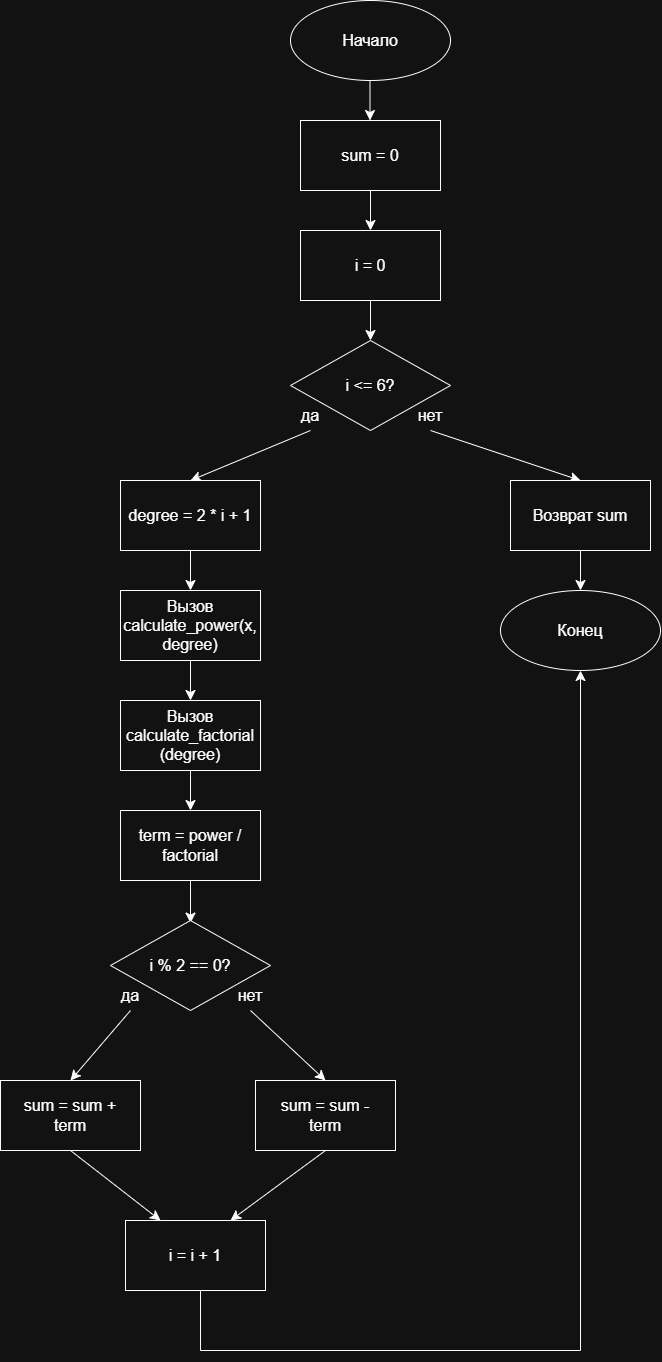

The diagram above was exported from draw.io. Its source (the exported page's mxGraphModel, read from the mxfile embedded in the PNG):
<mxGraphModel dx="1432" dy="588" grid="1" gridSize="10" guides="1" tooltips="1" connect="1" arrows="1" fold="1" page="1" pageScale="1" pageWidth="827" pageHeight="1169" math="0" shadow="0">
  <root>
    <mxCell id="0" />
    <mxCell id="1" parent="0" />
    <mxCell id="XD32MKg-5lc_dnAw509u-3" edge="1" parent="1" style="edgeStyle=none;orthogonalLoop=1;jettySize=auto;html=1;rounded=0;fontSize=12;startSize=8;endSize=8;curved=1;" value="">
      <mxGeometry relative="1" width="140" as="geometry">
        <Array as="points" />
        <mxPoint x="389.5" y="110" as="sourcePoint" />
        <mxPoint x="389.5" y="160" as="targetPoint" />
      </mxGeometry>
    </mxCell>
    <mxCell id="XD32MKg-5lc_dnAw509u-1" parent="1" style="ellipse;whiteSpace=wrap;html=1;shapeInside=1;" value="" vertex="1">
      <mxGeometry height="80" width="160" x="310" y="40" as="geometry" />
    </mxCell>
    <mxCell id="XD32MKg-5lc_dnAw509u-2" parent="1" style="text;html=1;whiteSpace=wrap;strokeColor=none;fillColor=none;align=center;verticalAlign=middle;rounded=0;fontSize=16;" value="Начало" vertex="1">
      <mxGeometry height="30" width="60" x="360" y="65" as="geometry" />
    </mxCell>
    <mxCell id="oZ1w0thnN-fSmrdnhY75-76" parent="1" style="rounded=0;whiteSpace=wrap;html=1;" value="" vertex="1">
      <mxGeometry height="70" width="140" x="320" y="160" as="geometry" />
    </mxCell>
    <mxCell id="oZ1w0thnN-fSmrdnhY75-78" edge="1" parent="1" source="oZ1w0thnN-fSmrdnhY75-76" style="edgeStyle=none;orthogonalLoop=1;jettySize=auto;html=1;rounded=0;fontSize=12;defaultLabelBackgroundColor=page;startSize=8;endSize=8;curved=1;exitX=0.5;exitY=1;exitDx=0;exitDy=0;" value="">
      <mxGeometry relative="1" width="140" as="geometry">
        <Array as="points" />
        <mxPoint x="360" y="330" as="sourcePoint" />
        <mxPoint x="390" y="270" as="targetPoint" />
      </mxGeometry>
    </mxCell>
    <mxCell id="oZ1w0thnN-fSmrdnhY75-84" parent="1" style="text;html=1;whiteSpace=wrap;strokeColor=none;fillColor=none;align=center;verticalAlign=middle;rounded=0;fontSize=16;" value="sum = 0" vertex="1">
      <mxGeometry height="30" width="60" x="360" y="180" as="geometry" />
    </mxCell>
    <mxCell id="oZ1w0thnN-fSmrdnhY75-85" parent="1" style="whiteSpace=wrap;html=1;" value="" vertex="1">
      <mxGeometry height="70" width="140" x="320" y="270" as="geometry" />
    </mxCell>
    <mxCell id="oZ1w0thnN-fSmrdnhY75-86" parent="1" style="text;html=1;whiteSpace=wrap;strokeColor=none;fillColor=none;align=center;verticalAlign=middle;rounded=0;fontSize=16;" value="i = 0" vertex="1">
      <mxGeometry height="30" width="60" x="360" y="290" as="geometry" />
    </mxCell>
    <mxCell id="oZ1w0thnN-fSmrdnhY75-87" edge="1" parent="1" source="oZ1w0thnN-fSmrdnhY75-85" style="edgeStyle=none;orthogonalLoop=1;jettySize=auto;html=1;rounded=0;fontSize=12;defaultLabelBackgroundColor=page;startSize=8;endSize=8;curved=1;exitX=0.5;exitY=1;exitDx=0;exitDy=0;" value="">
      <mxGeometry relative="1" width="140" as="geometry">
        <Array as="points" />
        <mxPoint x="200" y="290" as="sourcePoint" />
        <mxPoint x="390" y="380" as="targetPoint" />
      </mxGeometry>
    </mxCell>
    <mxCell id="oZ1w0thnN-fSmrdnhY75-88" parent="1" style="rhombus;whiteSpace=wrap;html=1;shapeInside=1;" value="" vertex="1">
      <mxGeometry height="90" width="160" x="310" y="380" as="geometry" />
    </mxCell>
    <mxCell id="oZ1w0thnN-fSmrdnhY75-89" parent="1" style="text;html=1;whiteSpace=wrap;strokeColor=none;fillColor=none;align=center;verticalAlign=middle;rounded=0;fontSize=16;" value="i &amp;lt;= 6?" vertex="1">
      <mxGeometry height="30" width="60" x="360" y="410" as="geometry" />
    </mxCell>
    <mxCell id="oZ1w0thnN-fSmrdnhY75-90" parent="1" style="text;html=1;whiteSpace=wrap;strokeColor=none;fillColor=none;align=center;verticalAlign=middle;rounded=0;fontSize=16;" value="да" vertex="1">
      <mxGeometry height="30" width="60" x="300" y="440" as="geometry" />
    </mxCell>
    <mxCell id="oZ1w0thnN-fSmrdnhY75-91" parent="1" style="text;html=1;whiteSpace=wrap;strokeColor=none;fillColor=none;align=center;verticalAlign=middle;rounded=0;fontSize=16;" value="нет" vertex="1">
      <mxGeometry height="30" width="60" x="420" y="440" as="geometry" />
    </mxCell>
    <mxCell id="oZ1w0thnN-fSmrdnhY75-92" edge="1" parent="1" source="oZ1w0thnN-fSmrdnhY75-90" style="edgeStyle=none;orthogonalLoop=1;jettySize=auto;html=1;rounded=0;fontSize=12;defaultLabelBackgroundColor=page;startSize=8;endSize=8;curved=1;exitX=0.5;exitY=1;exitDx=0;exitDy=0;entryX=0.5;entryY=0;entryDx=0;entryDy=0;" target="oZ1w0thnN-fSmrdnhY75-94" value="">
      <mxGeometry relative="1" width="140" as="geometry">
        <Array as="points" />
        <mxPoint x="200" y="510" as="sourcePoint" />
        <mxPoint x="200" y="520" as="targetPoint" />
      </mxGeometry>
    </mxCell>
    <mxCell id="oZ1w0thnN-fSmrdnhY75-93" edge="1" parent="1" source="oZ1w0thnN-fSmrdnhY75-91" style="edgeStyle=none;orthogonalLoop=1;jettySize=auto;html=1;rounded=0;fontSize=12;defaultLabelBackgroundColor=page;startSize=8;endSize=8;curved=1;exitX=0.5;exitY=1;exitDx=0;exitDy=0;entryX=0.5;entryY=0;entryDx=0;entryDy=0;" target="oZ1w0thnN-fSmrdnhY75-95" value="">
      <mxGeometry relative="1" width="140" as="geometry">
        <Array as="points" />
        <mxPoint x="200" y="510" as="sourcePoint" />
        <mxPoint x="590" y="510" as="targetPoint" />
      </mxGeometry>
    </mxCell>
    <mxCell id="oZ1w0thnN-fSmrdnhY75-94" parent="1" style="rounded=0;whiteSpace=wrap;html=1;" value="" vertex="1">
      <mxGeometry height="70" width="140" x="140" y="520" as="geometry" />
    </mxCell>
    <mxCell id="oZ1w0thnN-fSmrdnhY75-95" parent="1" style="rounded=0;whiteSpace=wrap;html=1;" value="" vertex="1">
      <mxGeometry height="70" width="140" x="530" y="520" as="geometry" />
    </mxCell>
    <mxCell id="oZ1w0thnN-fSmrdnhY75-96" parent="1" style="text;html=1;whiteSpace=wrap;strokeColor=none;fillColor=none;align=center;verticalAlign=middle;rounded=0;fontSize=16;" value="degree = 2 * i + 1" vertex="1">
      <mxGeometry height="30" width="130" x="145" y="540" as="geometry" />
    </mxCell>
    <mxCell id="oZ1w0thnN-fSmrdnhY75-97" edge="1" parent="1" source="oZ1w0thnN-fSmrdnhY75-94" style="edgeStyle=none;orthogonalLoop=1;jettySize=auto;html=1;rounded=0;fontSize=12;defaultLabelBackgroundColor=page;startSize=8;endSize=8;curved=1;exitX=0.5;exitY=1;exitDx=0;exitDy=0;" value="">
      <mxGeometry relative="1" width="140" as="geometry">
        <Array as="points" />
        <mxPoint x="200" y="490" as="sourcePoint" />
        <mxPoint x="210" y="630" as="targetPoint" />
      </mxGeometry>
    </mxCell>
    <mxCell id="oZ1w0thnN-fSmrdnhY75-98" parent="1" style="rounded=0;whiteSpace=wrap;html=1;" value="" vertex="1">
      <mxGeometry height="70" width="140" x="140" y="630" as="geometry" />
    </mxCell>
    <mxCell id="oZ1w0thnN-fSmrdnhY75-100" parent="1" style="text;html=1;whiteSpace=wrap;strokeColor=none;fillColor=none;align=center;verticalAlign=middle;rounded=0;fontSize=16;" value="Возврат sum" vertex="1">
      <mxGeometry height="30" width="100" x="550" y="540" as="geometry" />
    </mxCell>
    <mxCell id="oZ1w0thnN-fSmrdnhY75-101" edge="1" parent="1" source="oZ1w0thnN-fSmrdnhY75-95" style="edgeStyle=none;orthogonalLoop=1;jettySize=auto;html=1;rounded=0;fontSize=12;defaultLabelBackgroundColor=page;startSize=8;endSize=8;curved=1;exitX=0.5;exitY=1;exitDx=0;exitDy=0;" value="">
      <mxGeometry relative="1" width="140" as="geometry">
        <Array as="points" />
        <mxPoint x="200" y="440" as="sourcePoint" />
        <mxPoint x="600" y="630" as="targetPoint" />
      </mxGeometry>
    </mxCell>
    <mxCell id="oZ1w0thnN-fSmrdnhY75-102" parent="1" style="ellipse;whiteSpace=wrap;html=1;shapeInside=1;" value="" vertex="1">
      <mxGeometry height="80" width="160" x="520" y="630" as="geometry" />
    </mxCell>
    <mxCell id="oZ1w0thnN-fSmrdnhY75-103" parent="1" style="text;html=1;whiteSpace=wrap;strokeColor=none;fillColor=none;align=center;verticalAlign=middle;rounded=0;fontSize=16;" value="Конец" vertex="1">
      <mxGeometry height="30" width="60" x="570" y="655" as="geometry" />
    </mxCell>
    <mxCell id="oZ1w0thnN-fSmrdnhY75-104" parent="1" style="text;html=1;whiteSpace=wrap;strokeColor=none;fillColor=none;align=center;verticalAlign=middle;rounded=0;fontSize=16;" value="Вызов calculate_power(x, degree)" vertex="1">
      <mxGeometry height="30" width="140" x="140" y="650" as="geometry" />
    </mxCell>
    <mxCell id="oZ1w0thnN-fSmrdnhY75-105" edge="1" parent="1" source="oZ1w0thnN-fSmrdnhY75-98" style="edgeStyle=none;orthogonalLoop=1;jettySize=auto;html=1;rounded=0;fontSize=12;defaultLabelBackgroundColor=page;startSize=8;endSize=8;curved=1;exitX=0.5;exitY=1;exitDx=0;exitDy=0;" value="">
      <mxGeometry relative="1" width="140" as="geometry">
        <Array as="points" />
        <mxPoint x="200" y="560" as="sourcePoint" />
        <mxPoint x="210" y="740" as="targetPoint" />
      </mxGeometry>
    </mxCell>
    <mxCell id="oZ1w0thnN-fSmrdnhY75-106" parent="1" style="rounded=0;whiteSpace=wrap;html=1;" value="" vertex="1">
      <mxGeometry height="70" width="140" x="140" y="740" as="geometry" />
    </mxCell>
    <mxCell id="oZ1w0thnN-fSmrdnhY75-107" parent="1" style="text;html=1;whiteSpace=wrap;strokeColor=none;fillColor=none;align=center;verticalAlign=middle;rounded=0;fontSize=16;" value="Вызов calculate_factorial&lt;div&gt;(degree)&lt;/div&gt;" vertex="1">
      <mxGeometry height="70" width="140" x="140" y="740" as="geometry" />
    </mxCell>
    <mxCell id="oZ1w0thnN-fSmrdnhY75-108" edge="1" parent="1" source="oZ1w0thnN-fSmrdnhY75-107" style="edgeStyle=none;orthogonalLoop=1;jettySize=auto;html=1;rounded=0;fontSize=12;defaultLabelBackgroundColor=page;startSize=8;endSize=8;curved=1;exitX=0.5;exitY=1;exitDx=0;exitDy=0;" value="">
      <mxGeometry relative="1" width="140" as="geometry">
        <Array as="points" />
        <mxPoint x="200" y="790" as="sourcePoint" />
        <mxPoint x="210" y="850" as="targetPoint" />
      </mxGeometry>
    </mxCell>
    <mxCell id="oZ1w0thnN-fSmrdnhY75-109" parent="1" style="rounded=0;whiteSpace=wrap;html=1;" value="" vertex="1">
      <mxGeometry height="70" width="140" x="140" y="850" as="geometry" />
    </mxCell>
    <mxCell id="oZ1w0thnN-fSmrdnhY75-110" parent="1" style="text;html=1;whiteSpace=wrap;strokeColor=none;fillColor=none;align=center;verticalAlign=middle;rounded=0;fontSize=16;" value="term = power / factorial" vertex="1">
      <mxGeometry height="30" width="130" x="145" y="870" as="geometry" />
    </mxCell>
    <mxCell id="oZ1w0thnN-fSmrdnhY75-111" edge="1" parent="1" source="oZ1w0thnN-fSmrdnhY75-109" style="edgeStyle=none;orthogonalLoop=1;jettySize=auto;html=1;rounded=0;fontSize=12;defaultLabelBackgroundColor=page;startSize=8;endSize=8;curved=1;exitX=0.5;exitY=1;exitDx=0;exitDy=0;" value="">
      <mxGeometry relative="1" width="140" as="geometry">
        <Array as="points" />
        <mxPoint x="200" y="770" as="sourcePoint" />
        <mxPoint x="210" y="962.5702419051205" as="targetPoint" />
      </mxGeometry>
    </mxCell>
    <mxCell id="oZ1w0thnN-fSmrdnhY75-112" parent="1" style="rhombus;whiteSpace=wrap;html=1;shapeInside=1;" value="" vertex="1">
      <mxGeometry height="90" width="160" x="130" y="960" as="geometry" />
    </mxCell>
    <mxCell id="oZ1w0thnN-fSmrdnhY75-113" parent="1" style="text;html=1;whiteSpace=wrap;strokeColor=none;fillColor=none;align=center;verticalAlign=middle;rounded=0;fontSize=16;" value="i % 2 == 0?" vertex="1">
      <mxGeometry height="30" width="100" x="160" y="990" as="geometry" />
    </mxCell>
    <mxCell id="oZ1w0thnN-fSmrdnhY75-114" parent="1" style="text;html=1;whiteSpace=wrap;strokeColor=none;fillColor=none;align=center;verticalAlign=middle;rounded=0;fontSize=16;" value="да" vertex="1">
      <mxGeometry height="30" width="60" x="120" y="1020" as="geometry" />
    </mxCell>
    <mxCell id="oZ1w0thnN-fSmrdnhY75-115" parent="1" style="text;html=1;whiteSpace=wrap;strokeColor=none;fillColor=none;align=center;verticalAlign=middle;rounded=0;fontSize=16;" value="нет" vertex="1">
      <mxGeometry height="30" width="60" x="240" y="1020" as="geometry" />
    </mxCell>
    <mxCell id="oZ1w0thnN-fSmrdnhY75-116" edge="1" parent="1" source="oZ1w0thnN-fSmrdnhY75-114" style="edgeStyle=none;orthogonalLoop=1;jettySize=auto;html=1;rounded=0;fontSize=12;defaultLabelBackgroundColor=page;startSize=8;endSize=8;curved=1;exitX=0.5;exitY=1;exitDx=0;exitDy=0;entryX=0.5;entryY=0;entryDx=0;entryDy=0;" target="oZ1w0thnN-fSmrdnhY75-118" value="">
      <mxGeometry relative="1" width="140" as="geometry">
        <Array as="points" />
        <mxPoint x="200" y="960" as="sourcePoint" />
        <mxPoint x="80" y="1120" as="targetPoint" />
      </mxGeometry>
    </mxCell>
    <mxCell id="oZ1w0thnN-fSmrdnhY75-117" edge="1" parent="1" source="oZ1w0thnN-fSmrdnhY75-115" style="edgeStyle=none;orthogonalLoop=1;jettySize=auto;html=1;rounded=0;fontSize=12;defaultLabelBackgroundColor=page;startSize=8;endSize=8;curved=1;exitX=0.5;exitY=1;exitDx=0;exitDy=0;entryX=0.5;entryY=0;entryDx=0;entryDy=0;" target="oZ1w0thnN-fSmrdnhY75-119" value="">
      <mxGeometry relative="1" width="140" as="geometry">
        <Array as="points" />
        <mxPoint x="200" y="960" as="sourcePoint" />
        <mxPoint x="340" y="1110" as="targetPoint" />
      </mxGeometry>
    </mxCell>
    <mxCell id="oZ1w0thnN-fSmrdnhY75-118" parent="1" style="rounded=0;whiteSpace=wrap;html=1;" value="" vertex="1">
      <mxGeometry height="70" width="140" x="20" y="1120" as="geometry" />
    </mxCell>
    <mxCell id="oZ1w0thnN-fSmrdnhY75-119" parent="1" style="rounded=0;whiteSpace=wrap;html=1;" value="" vertex="1">
      <mxGeometry height="70" width="140" x="275" y="1120" as="geometry" />
    </mxCell>
    <mxCell id="oZ1w0thnN-fSmrdnhY75-120" parent="1" style="text;html=1;whiteSpace=wrap;strokeColor=none;fillColor=none;align=center;verticalAlign=middle;rounded=0;fontSize=16;" value="sum = sum + term" vertex="1">
      <mxGeometry height="30" width="100" x="40" y="1140" as="geometry" />
    </mxCell>
    <mxCell id="oZ1w0thnN-fSmrdnhY75-121" parent="1" style="text;html=1;whiteSpace=wrap;strokeColor=none;fillColor=none;align=center;verticalAlign=middle;rounded=0;fontSize=16;" value="sum = sum - term" vertex="1">
      <mxGeometry height="30" width="100" x="295" y="1140" as="geometry" />
    </mxCell>
    <mxCell id="oZ1w0thnN-fSmrdnhY75-122" parent="1" style="rounded=0;whiteSpace=wrap;html=1;" value="" vertex="1">
      <mxGeometry height="70" width="140" x="145" y="1260" as="geometry" />
    </mxCell>
    <mxCell id="oZ1w0thnN-fSmrdnhY75-123" parent="1" style="text;html=1;whiteSpace=wrap;strokeColor=none;fillColor=none;align=center;verticalAlign=middle;rounded=0;fontSize=16;" value="i = i + 1" vertex="1">
      <mxGeometry height="30" width="60" x="185" y="1280" as="geometry" />
    </mxCell>
    <mxCell id="oZ1w0thnN-fSmrdnhY75-124" edge="1" parent="1" source="oZ1w0thnN-fSmrdnhY75-118" style="edgeStyle=none;orthogonalLoop=1;jettySize=auto;html=1;rounded=0;fontSize=12;defaultLabelBackgroundColor=page;startSize=8;endSize=8;curved=1;exitX=0.5;exitY=1;exitDx=0;exitDy=0;entryX=0.25;entryY=0;entryDx=0;entryDy=0;" target="oZ1w0thnN-fSmrdnhY75-122" value="">
      <mxGeometry relative="1" width="140" as="geometry">
        <Array as="points" />
        <mxPoint x="250" y="1210" as="sourcePoint" />
        <mxPoint x="390" y="1210" as="targetPoint" />
      </mxGeometry>
    </mxCell>
    <mxCell id="oZ1w0thnN-fSmrdnhY75-125" edge="1" parent="1" source="oZ1w0thnN-fSmrdnhY75-119" style="edgeStyle=none;orthogonalLoop=1;jettySize=auto;html=1;rounded=0;fontSize=12;defaultLabelBackgroundColor=page;startSize=8;endSize=8;curved=1;exitX=0.5;exitY=1;exitDx=0;exitDy=0;entryX=0.75;entryY=0;entryDx=0;entryDy=0;" target="oZ1w0thnN-fSmrdnhY75-122" value="">
      <mxGeometry relative="1" width="140" as="geometry">
        <Array as="points" />
        <mxPoint x="250" y="1210" as="sourcePoint" />
        <mxPoint x="390" y="1210" as="targetPoint" />
      </mxGeometry>
    </mxCell>
    <mxCell id="oZ1w0thnN-fSmrdnhY75-126" edge="1" parent="1" style="edgeStyle=segmentEdgeStyle;endArrow=classic;html=1;curved=0;rounded=0;endSize=8;startSize=8;sourcePerimeterSpacing=0;targetPerimeterSpacing=0;fontSize=12;defaultLabelBackgroundColor=page;entryX=0.5;entryY=1;entryDx=0;entryDy=0;" target="oZ1w0thnN-fSmrdnhY75-102" value="">
      <mxGeometry relative="1" width="140" x="-0.4246" as="geometry">
        <Array as="points">
          <mxPoint x="220" y="1330" />
          <mxPoint x="220" y="1390" />
          <mxPoint x="600" y="1390" />
        </Array>
        <mxPoint x="200" y="1330" as="sourcePoint" />
        <mxPoint x="580" y="710.0000000000002" as="targetPoint" />
      </mxGeometry>
    </mxCell>
  </root>
</mxGraphModel>